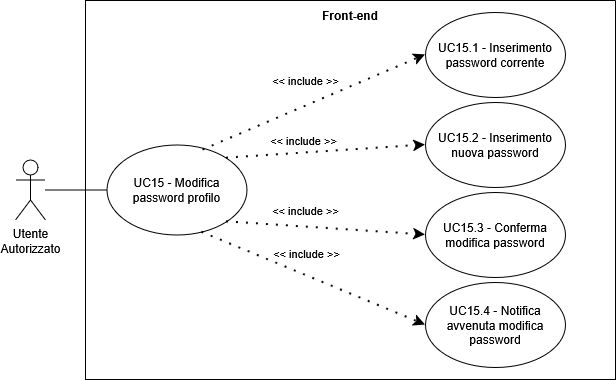

The diagram above was exported from draw.io. Its source (the exported page's mxGraphModel, read from the mxfile embedded in the PNG):
<mxGraphModel dx="1426" dy="-410" grid="1" gridSize="10" guides="1" tooltips="1" connect="1" arrows="1" fold="1" page="1" pageScale="1" pageWidth="827" pageHeight="1169" math="0" shadow="0">
  <root>
    <mxCell id="0" />
    <mxCell id="1" parent="0" />
    <mxCell id="hwDeBtE-5lRCNZWV2q6p-348" parent="1" style="swimlane;startSize=0;" value="" vertex="1">
      <mxGeometry height="379" width="530" x="169.9971718931199" y="1420.0042857142857" as="geometry">
        <mxRectangle height="40" width="50" x="310" y="350" as="alternateBounds" />
      </mxGeometry>
    </mxCell>
    <mxCell id="hwDeBtE-5lRCNZWV2q6p-350" parent="hwDeBtE-5lRCNZWV2q6p-348" style="ellipse;whiteSpace=wrap;html=1;" value="" vertex="1">
      <mxGeometry height="90" width="140" x="21.5" y="144.5" as="geometry" />
    </mxCell>
    <mxCell id="hwDeBtE-5lRCNZWV2q6p-351" parent="hwDeBtE-5lRCNZWV2q6p-348" style="text;html=1;align=center;verticalAlign=middle;whiteSpace=wrap;rounded=0;" value="&lt;div style=&quot;&quot;&gt;UC15 - Modifica password profilo&lt;/div&gt;" vertex="1">
      <mxGeometry height="70" width="115" x="34" y="154.5" as="geometry" />
    </mxCell>
    <mxCell id="hwDeBtE-5lRCNZWV2q6p-352" parent="hwDeBtE-5lRCNZWV2q6p-348" style="ellipse;whiteSpace=wrap;html=1;" value="" vertex="1">
      <mxGeometry height="85" width="140" x="340" y="12" as="geometry" />
    </mxCell>
    <mxCell id="hwDeBtE-5lRCNZWV2q6p-353" parent="hwDeBtE-5lRCNZWV2q6p-348" style="text;html=1;align=center;verticalAlign=middle;whiteSpace=wrap;rounded=0;" value="UC15.1 - Inserimento password corrente" vertex="1">
      <mxGeometry height="70" width="130" x="345" y="19.5" as="geometry" />
    </mxCell>
    <mxCell id="hwDeBtE-5lRCNZWV2q6p-354" edge="1" parent="hwDeBtE-5lRCNZWV2q6p-348" source="hwDeBtE-5lRCNZWV2q6p-350" style="endArrow=classic;startArrow=none;endFill=1;startFill=0;html=1;verticalAlign=bottom;dashed=1;labelBackgroundColor=none;rounded=0;dashPattern=1 4;curved=0;endSize=6;strokeWidth=2;entryX=0;entryY=0.5;entryDx=0;entryDy=0;exitX=0.686;exitY=0.056;exitDx=0;exitDy=0;exitPerimeter=0;" target="hwDeBtE-5lRCNZWV2q6p-352" value="&amp;lt;&amp;lt; include &amp;gt;&amp;gt;">
      <mxGeometry relative="1" width="160" x="-0.0276" y="15" as="geometry">
        <mxPoint y="1" as="offset" />
        <Array as="points" />
        <mxPoint x="169" y="447.5" as="sourcePoint" />
        <mxPoint x="169" y="447.5" as="targetPoint" />
      </mxGeometry>
    </mxCell>
    <mxCell id="hwDeBtE-5lRCNZWV2q6p-356" parent="hwDeBtE-5lRCNZWV2q6p-348" style="ellipse;whiteSpace=wrap;html=1;" value="" vertex="1">
      <mxGeometry height="85" width="140" x="340" y="102" as="geometry" />
    </mxCell>
    <mxCell id="hwDeBtE-5lRCNZWV2q6p-357" parent="hwDeBtE-5lRCNZWV2q6p-348" style="text;html=1;align=center;verticalAlign=middle;whiteSpace=wrap;rounded=0;" value="UC15.2 - Inserimento nuova password" vertex="1">
      <mxGeometry height="70" width="130" x="345" y="109.5" as="geometry" />
    </mxCell>
    <mxCell id="hwDeBtE-5lRCNZWV2q6p-358" parent="hwDeBtE-5lRCNZWV2q6p-348" style="ellipse;whiteSpace=wrap;html=1;" value="" vertex="1">
      <mxGeometry height="85" width="140" x="340" y="192" as="geometry" />
    </mxCell>
    <mxCell id="hwDeBtE-5lRCNZWV2q6p-359" parent="hwDeBtE-5lRCNZWV2q6p-348" style="text;html=1;align=center;verticalAlign=middle;whiteSpace=wrap;rounded=0;" value="UC15.3 - Conferma modifica password" vertex="1">
      <mxGeometry height="70" width="130" x="345" y="199.5" as="geometry" />
    </mxCell>
    <mxCell id="hwDeBtE-5lRCNZWV2q6p-360" parent="hwDeBtE-5lRCNZWV2q6p-348" style="ellipse;whiteSpace=wrap;html=1;" value="" vertex="1">
      <mxGeometry height="85" width="140" x="340" y="282" as="geometry" />
    </mxCell>
    <mxCell id="hwDeBtE-5lRCNZWV2q6p-361" parent="hwDeBtE-5lRCNZWV2q6p-348" style="text;html=1;align=center;verticalAlign=middle;whiteSpace=wrap;rounded=0;" value="UC15.4 - Notifica avvenuta modifica password" vertex="1">
      <mxGeometry height="70" width="130" x="345" y="289.5" as="geometry" />
    </mxCell>
    <mxCell id="hwDeBtE-5lRCNZWV2q6p-362" edge="1" parent="hwDeBtE-5lRCNZWV2q6p-348" source="hwDeBtE-5lRCNZWV2q6p-350" style="endArrow=classic;startArrow=none;endFill=1;startFill=0;html=1;verticalAlign=bottom;dashed=1;labelBackgroundColor=none;rounded=0;dashPattern=1 4;curved=0;endSize=6;strokeWidth=2;entryX=0;entryY=0.5;entryDx=0;entryDy=0;exitX=1;exitY=0;exitDx=0;exitDy=0;" target="hwDeBtE-5lRCNZWV2q6p-356" value="&amp;lt;&amp;lt; include &amp;gt;&amp;gt;">
      <mxGeometry relative="1" width="160" x="-0.2238" y="3" as="geometry">
        <mxPoint as="offset" />
        <Array as="points" />
        <mxPoint x="150" y="553" as="sourcePoint" />
        <mxPoint x="372" y="469" as="targetPoint" />
      </mxGeometry>
    </mxCell>
    <mxCell id="hwDeBtE-5lRCNZWV2q6p-363" edge="1" parent="hwDeBtE-5lRCNZWV2q6p-348" source="hwDeBtE-5lRCNZWV2q6p-350" style="endArrow=classic;startArrow=none;endFill=1;startFill=0;html=1;verticalAlign=bottom;dashed=1;labelBackgroundColor=none;rounded=0;dashPattern=1 4;curved=0;endSize=6;strokeWidth=2;entryX=0;entryY=0.5;entryDx=0;entryDy=0;exitX=1;exitY=1;exitDx=0;exitDy=0;" target="hwDeBtE-5lRCNZWV2q6p-358" value="&amp;lt;&amp;lt; include &amp;gt;&amp;gt;">
      <mxGeometry relative="1" width="160" x="-0.2103" y="7" as="geometry">
        <mxPoint as="offset" />
        <Array as="points" />
        <mxPoint x="180" y="573" as="sourcePoint" />
        <mxPoint x="402" y="489" as="targetPoint" />
      </mxGeometry>
    </mxCell>
    <mxCell id="hwDeBtE-5lRCNZWV2q6p-364" edge="1" parent="hwDeBtE-5lRCNZWV2q6p-348" source="hwDeBtE-5lRCNZWV2q6p-350" style="endArrow=classic;startArrow=none;endFill=1;startFill=0;html=1;verticalAlign=bottom;dashed=1;labelBackgroundColor=none;rounded=0;dashPattern=1 4;curved=0;endSize=6;strokeWidth=2;entryX=0;entryY=0.5;entryDx=0;entryDy=0;exitX=0.678;exitY=0.97;exitDx=0;exitDy=0;exitPerimeter=0;" target="hwDeBtE-5lRCNZWV2q6p-360" value="&amp;lt;&amp;lt; include &amp;gt;&amp;gt;">
      <mxGeometry relative="1" width="160" x="-0.098" y="11" as="geometry">
        <mxPoint as="offset" />
        <Array as="points" />
        <mxPoint x="350" y="513" as="sourcePoint" />
        <mxPoint x="572" y="429" as="targetPoint" />
      </mxGeometry>
    </mxCell>
    <mxCell id="hwDeBtE-5lRCNZWV2q6p-365" parent="hwDeBtE-5lRCNZWV2q6p-348" style="text;html=1;align=center;verticalAlign=middle;whiteSpace=wrap;rounded=0;strokeColor=none;perimeterSpacing=1;fontStyle=1" value="Front-end" vertex="1">
      <mxGeometry height="30" width="60" x="235" as="geometry" />
    </mxCell>
    <mxCell id="hwDeBtE-5lRCNZWV2q6p-349" parent="1" style="shape=umlActor;verticalLabelPosition=bottom;verticalAlign=top;html=1;outlineConnect=0;align=center;" value="Utente&lt;div&gt;Autorizzato&lt;/div&gt;" vertex="1">
      <mxGeometry height="60" width="30" x="99.99717189311991" y="1579.5042857142857" as="geometry" />
    </mxCell>
    <mxCell id="hwDeBtE-5lRCNZWV2q6p-355" edge="1" parent="1" source="hwDeBtE-5lRCNZWV2q6p-349" style="endArrow=none;html=1;rounded=0;entryX=0;entryY=0.5;entryDx=0;entryDy=0;" target="hwDeBtE-5lRCNZWV2q6p-350" value="">
      <mxGeometry height="50" relative="1" width="50" as="geometry">
        <mxPoint x="318.9971718931199" y="1748.5042857142857" as="sourcePoint" />
        <mxPoint x="368.9971718931199" y="1698.5042857142857" as="targetPoint" />
      </mxGeometry>
    </mxCell>
  </root>
</mxGraphModel>